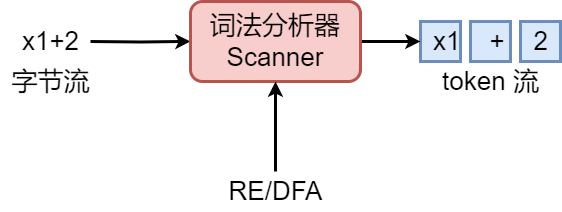

The diagram above was exported from draw.io. Its source (the exported page's mxGraphModel, read from the mxfile embedded in the PNG):
<mxGraphModel dx="1152" dy="669" grid="1" gridSize="10" guides="1" tooltips="1" connect="1" arrows="1" fold="1" page="0" pageScale="1" pageWidth="827" pageHeight="1169" background="#ffffff" math="0" shadow="0">
  <root>
    <mxCell id="0" />
    <mxCell id="1" parent="0" />
    <mxCell id="KZqqoSZy5T_QKD_T1vt5-7" value="" style="rounded=0;whiteSpace=wrap;html=1;fillColor=#dae8fc;strokeColor=#6c8ebf;strokeWidth=3;" vertex="1" parent="1">
      <mxGeometry x="770" y="190" width="40" height="40" as="geometry" />
    </mxCell>
    <mxCell id="KZqqoSZy5T_QKD_T1vt5-6" value="" style="rounded=0;whiteSpace=wrap;html=1;fillColor=#dae8fc;strokeColor=#6c8ebf;strokeWidth=3;" vertex="1" parent="1">
      <mxGeometry x="720" y="190" width="40" height="40" as="geometry" />
    </mxCell>
    <mxCell id="KZqqoSZy5T_QKD_T1vt5-5" value="" style="rounded=0;whiteSpace=wrap;html=1;fillColor=#dae8fc;strokeColor=#6c8ebf;strokeWidth=3;" vertex="1" parent="1">
      <mxGeometry x="670" y="190" width="40" height="40" as="geometry" />
    </mxCell>
    <mxCell id="H6_ZV4ZbQzoGpHVVQwKY-10" style="edgeStyle=orthogonalEdgeStyle;rounded=0;orthogonalLoop=1;jettySize=auto;html=1;strokeWidth=3;" parent="1" target="H6_ZV4ZbQzoGpHVVQwKY-7" edge="1">
      <mxGeometry relative="1" as="geometry">
        <mxPoint x="340" y="210" as="sourcePoint" />
      </mxGeometry>
    </mxCell>
    <mxCell id="H6_ZV4ZbQzoGpHVVQwKY-5" value="&lt;font style=&quot;font-size: 26px;&quot;&gt;token 流&lt;/font&gt;" style="text;html=1;align=center;verticalAlign=middle;resizable=0;points=[];autosize=1;strokeColor=none;fillColor=none;" parent="1" vertex="1">
      <mxGeometry x="680" y="230" width="120" height="40" as="geometry" />
    </mxCell>
    <mxCell id="H6_ZV4ZbQzoGpHVVQwKY-26" style="edgeStyle=orthogonalEdgeStyle;rounded=0;orthogonalLoop=1;jettySize=auto;html=1;strokeWidth=3;" parent="1" source="H6_ZV4ZbQzoGpHVVQwKY-7" edge="1">
      <mxGeometry relative="1" as="geometry">
        <mxPoint x="670" y="210" as="targetPoint" />
      </mxGeometry>
    </mxCell>
    <mxCell id="H6_ZV4ZbQzoGpHVVQwKY-7" value="&lt;font style=&quot;font-size: 26px;&quot;&gt;词法分析器&lt;/font&gt;&lt;div&gt;&lt;font style=&quot;font-size: 26px;&quot;&gt;Scanner&lt;/font&gt;&lt;/div&gt;" style="rounded=1;whiteSpace=wrap;html=1;strokeWidth=3;fillColor=#f8cecc;strokeColor=#b85450;" parent="1" vertex="1">
      <mxGeometry x="440" y="170" width="170" height="80" as="geometry" />
    </mxCell>
    <mxCell id="H6_ZV4ZbQzoGpHVVQwKY-9" style="edgeStyle=orthogonalEdgeStyle;rounded=0;orthogonalLoop=1;jettySize=auto;html=1;strokeWidth=3;" parent="1" source="H6_ZV4ZbQzoGpHVVQwKY-8" target="H6_ZV4ZbQzoGpHVVQwKY-7" edge="1">
      <mxGeometry relative="1" as="geometry" />
    </mxCell>
    <mxCell id="H6_ZV4ZbQzoGpHVVQwKY-8" value="&lt;span style=&quot;font-size: 26px;&quot;&gt;RE/DFA&lt;/span&gt;" style="text;html=1;align=center;verticalAlign=middle;resizable=0;points=[];autosize=1;strokeColor=none;fillColor=none;" parent="1" vertex="1">
      <mxGeometry x="465" y="340" width="120" height="40" as="geometry" />
    </mxCell>
    <mxCell id="KZqqoSZy5T_QKD_T1vt5-1" value="&lt;font style=&quot;font-size: 26px;&quot;&gt;x1+2&lt;/font&gt;" style="text;html=1;align=center;verticalAlign=middle;resizable=0;points=[];autosize=1;strokeColor=none;fillColor=none;" vertex="1" parent="1">
      <mxGeometry x="260" y="190" width="80" height="40" as="geometry" />
    </mxCell>
    <mxCell id="KZqqoSZy5T_QKD_T1vt5-2" value="&lt;font style=&quot;font-size: 26px;&quot;&gt;字节流&lt;/font&gt;" style="text;html=1;align=center;verticalAlign=middle;resizable=0;points=[];autosize=1;strokeColor=none;fillColor=none;" vertex="1" parent="1">
      <mxGeometry x="250" y="230" width="100" height="40" as="geometry" />
    </mxCell>
    <mxCell id="KZqqoSZy5T_QKD_T1vt5-3" value="&lt;font style=&quot;font-size: 26px;&quot;&gt;x1&amp;nbsp; &amp;nbsp; +&amp;nbsp; &amp;nbsp; 2&lt;/font&gt;" style="text;html=1;align=center;verticalAlign=middle;resizable=0;points=[];autosize=1;strokeColor=none;fillColor=none;" vertex="1" parent="1">
      <mxGeometry x="670" y="190" width="140" height="40" as="geometry" />
    </mxCell>
  </root>
</mxGraphModel>